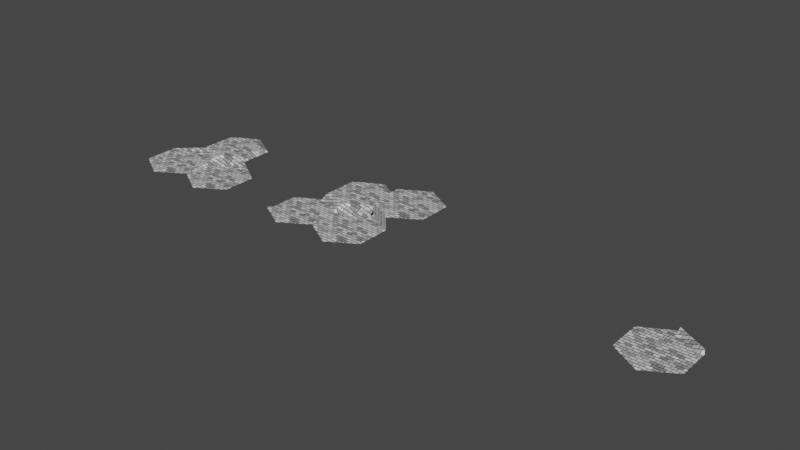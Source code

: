 # Source: hexagon.blend  (saved by Blender 3.4.6; exported with 4.5.12 LTS)
import bpy
from mathutils import Matrix  # noqa: F401  (used for matrix-valued properties, if any)

bpy.ops.wm.read_factory_settings(use_empty=True)
scene = bpy.context.scene
scene.name = 'Scene'

# ---- collections
col_collection = bpy.data.collections.new('Collection'); scene.collection.children.link(col_collection)

# ---- materials (node trees are filled in below, after node groups)
mat_material_001 = bpy.data.materials.new('Material.001')
mat_material_001.use_transparent_shadow = False
mat_material_002 = bpy.data.materials.new('Material.002')
mat_material_002.use_transparent_shadow = False
mat_material_003 = bpy.data.materials.new('Material.003')
mat_material_003.use_transparent_shadow = False
mat_material_004 = bpy.data.materials.new('Material.004')
mat_material_004.use_transparent_shadow = False
mat_material_005 = bpy.data.materials.new('Material.005')
mat_material_005.use_transparent_shadow = False
mat_material_006 = bpy.data.materials.new('Material.006')
mat_material_006.use_transparent_shadow = False
mat_material_007 = bpy.data.materials.new('Material.007')
mat_material_007.use_transparent_shadow = False
mat_material_008 = bpy.data.materials.new('Material.008')
mat_material_008.use_transparent_shadow = False
mat_material_009 = bpy.data.materials.new('Material.009')
mat_material_009.use_transparent_shadow = False
mat_material_010 = bpy.data.materials.new('Material.010')
mat_material_010.use_transparent_shadow = False

# ---- material node trees
mat_material_001.use_nodes = True; mat_material_001.node_tree.nodes.clear()
_N = mat_material_001.node_tree.nodes; _L = mat_material_001.node_tree.links
n0 = _N.new('ShaderNodeBsdfPrincipled'); n0.name = 'Principled BSDF'; n0.location = (10, 300)
n0.distribution = 'GGX'
n0.subsurface_method = 'RANDOM_WALK_SKIN'
n0.inputs[3].default_value = 1.45
n0.inputs[27].default_value = (0.0, 0.0, 0.0, 1.0)
n0.inputs[28].default_value = 1.0
n1 = _N.new('ShaderNodeOutputMaterial'); n1.name = 'Material Output'; n1.location = (300, 300)
n2 = _N.new('ShaderNodeTexBrick'); n2.name = 'Brick Texture'; n2.location = (-190, 280)
_L.new(n0.outputs[0], n1.inputs[0])
_L.new(n2.outputs[0], n0.inputs[0])
n1.is_active_output = True
mat_material_002.use_nodes = True; mat_material_002.node_tree.nodes.clear()
_N = mat_material_002.node_tree.nodes; _L = mat_material_002.node_tree.links
n0 = _N.new('ShaderNodeBsdfPrincipled'); n0.name = 'Principled BSDF'; n0.location = (10, 300)
n0.distribution = 'GGX'
n0.subsurface_method = 'RANDOM_WALK_SKIN'
n0.inputs[3].default_value = 1.45
n0.inputs[27].default_value = (0.0, 0.0, 0.0, 1.0)
n0.inputs[28].default_value = 1.0
n1 = _N.new('ShaderNodeOutputMaterial'); n1.name = 'Material Output'; n1.location = (300, 300)
n2 = _N.new('ShaderNodeTexBrick'); n2.name = 'Brick Texture'; n2.location = (-190, 280)
_L.new(n0.outputs[0], n1.inputs[0])
_L.new(n2.outputs[0], n0.inputs[0])
n1.is_active_output = True
mat_material_003.use_nodes = True; mat_material_003.node_tree.nodes.clear()
_N = mat_material_003.node_tree.nodes; _L = mat_material_003.node_tree.links
n0 = _N.new('ShaderNodeBsdfPrincipled'); n0.name = 'Principled BSDF'; n0.location = (10, 300)
n0.distribution = 'GGX'
n0.subsurface_method = 'RANDOM_WALK_SKIN'
n0.inputs[3].default_value = 1.45
n0.inputs[27].default_value = (0.0, 0.0, 0.0, 1.0)
n0.inputs[28].default_value = 1.0
n1 = _N.new('ShaderNodeOutputMaterial'); n1.name = 'Material Output'; n1.location = (300, 300)
n2 = _N.new('ShaderNodeTexBrick'); n2.name = 'Brick Texture'; n2.location = (-180, 300)
_L.new(n0.outputs[0], n1.inputs[0])
_L.new(n2.outputs[0], n0.inputs[0])
n1.is_active_output = True
mat_material_004.use_nodes = True; mat_material_004.node_tree.nodes.clear()
_N = mat_material_004.node_tree.nodes; _L = mat_material_004.node_tree.links
n0 = _N.new('ShaderNodeBsdfPrincipled'); n0.name = 'Principled BSDF'; n0.location = (10, 300)
n0.distribution = 'GGX'
n0.subsurface_method = 'RANDOM_WALK_SKIN'
n0.inputs[3].default_value = 1.45
n0.inputs[27].default_value = (0.0, 0.0, 0.0, 1.0)
n0.inputs[28].default_value = 1.0
n1 = _N.new('ShaderNodeOutputMaterial'); n1.name = 'Material Output'; n1.location = (300, 300)
n2 = _N.new('ShaderNodeTexBrick'); n2.name = 'Brick Texture'; n2.location = (-180, 300)
_L.new(n0.outputs[0], n1.inputs[0])
_L.new(n2.outputs[0], n0.inputs[0])
n1.is_active_output = True
mat_material_005.use_nodes = True; mat_material_005.node_tree.nodes.clear()
_N = mat_material_005.node_tree.nodes; _L = mat_material_005.node_tree.links
n0 = _N.new('ShaderNodeBsdfPrincipled'); n0.name = 'Principled BSDF'; n0.location = (10, 300)
n0.distribution = 'GGX'
n0.subsurface_method = 'RANDOM_WALK_SKIN'
n0.inputs[3].default_value = 1.45
n0.inputs[27].default_value = (0.0, 0.0, 0.0, 1.0)
n0.inputs[28].default_value = 1.0
n1 = _N.new('ShaderNodeOutputMaterial'); n1.name = 'Material Output'; n1.location = (300, 300)
n2 = _N.new('ShaderNodeTexBrick'); n2.name = 'Brick Texture'; n2.location = (-190, 280)
_L.new(n0.outputs[0], n1.inputs[0])
_L.new(n2.outputs[0], n0.inputs[0])
n1.is_active_output = True
mat_material_006.use_nodes = True; mat_material_006.node_tree.nodes.clear()
_N = mat_material_006.node_tree.nodes; _L = mat_material_006.node_tree.links
n0 = _N.new('ShaderNodeBsdfPrincipled'); n0.name = 'Principled BSDF'; n0.location = (10, 300)
n0.distribution = 'GGX'
n0.subsurface_method = 'RANDOM_WALK_SKIN'
n0.inputs[3].default_value = 1.45
n0.inputs[27].default_value = (0.0, 0.0, 0.0, 1.0)
n0.inputs[28].default_value = 1.0
n1 = _N.new('ShaderNodeOutputMaterial'); n1.name = 'Material Output'; n1.location = (300, 300)
n2 = _N.new('ShaderNodeTexBrick'); n2.name = 'Brick Texture'; n2.location = (-190, 280)
_L.new(n0.outputs[0], n1.inputs[0])
_L.new(n2.outputs[0], n0.inputs[0])
n1.is_active_output = True
mat_material_007.use_nodes = True; mat_material_007.node_tree.nodes.clear()
_N = mat_material_007.node_tree.nodes; _L = mat_material_007.node_tree.links
n0 = _N.new('ShaderNodeBsdfPrincipled'); n0.name = 'Principled BSDF'; n0.location = (10, 300)
n0.distribution = 'GGX'
n0.subsurface_method = 'RANDOM_WALK_SKIN'
n0.inputs[3].default_value = 1.45
n0.inputs[27].default_value = (0.0, 0.0, 0.0, 1.0)
n0.inputs[28].default_value = 1.0
n1 = _N.new('ShaderNodeOutputMaterial'); n1.name = 'Material Output'; n1.location = (300, 300)
n2 = _N.new('ShaderNodeTexBrick'); n2.name = 'Brick Texture'; n2.location = (-190, 280)
_L.new(n0.outputs[0], n1.inputs[0])
_L.new(n2.outputs[0], n0.inputs[0])
n1.is_active_output = True
mat_material_008.use_nodes = True; mat_material_008.node_tree.nodes.clear()
_N = mat_material_008.node_tree.nodes; _L = mat_material_008.node_tree.links
n0 = _N.new('ShaderNodeBsdfPrincipled'); n0.name = 'Principled BSDF'; n0.location = (10, 300)
n0.distribution = 'GGX'
n0.subsurface_method = 'RANDOM_WALK_SKIN'
n0.inputs[3].default_value = 1.45
n0.inputs[27].default_value = (0.0, 0.0, 0.0, 1.0)
n0.inputs[28].default_value = 1.0
n1 = _N.new('ShaderNodeOutputMaterial'); n1.name = 'Material Output'; n1.location = (300, 300)
n2 = _N.new('ShaderNodeTexBrick'); n2.name = 'Brick Texture'; n2.location = (-180, 280)
_L.new(n0.outputs[0], n1.inputs[0])
_L.new(n2.outputs[0], n0.inputs[0])
n1.is_active_output = True
mat_material_009.use_nodes = True; mat_material_009.node_tree.nodes.clear()
_N = mat_material_009.node_tree.nodes; _L = mat_material_009.node_tree.links
n0 = _N.new('ShaderNodeBsdfPrincipled'); n0.name = 'Principled BSDF'; n0.location = (10, 300)
n0.distribution = 'GGX'
n0.subsurface_method = 'RANDOM_WALK_SKIN'
n0.inputs[3].default_value = 1.45
n0.inputs[27].default_value = (0.0, 0.0, 0.0, 1.0)
n0.inputs[28].default_value = 1.0
n1 = _N.new('ShaderNodeOutputMaterial'); n1.name = 'Material Output'; n1.location = (300, 300)
n2 = _N.new('ShaderNodeTexBrick'); n2.name = 'Brick Texture'; n2.location = (-190, 280)
_L.new(n0.outputs[0], n1.inputs[0])
_L.new(n2.outputs[0], n0.inputs[0])
n1.is_active_output = True
mat_material_010.use_nodes = True; mat_material_010.node_tree.nodes.clear()
_N = mat_material_010.node_tree.nodes; _L = mat_material_010.node_tree.links
n0 = _N.new('ShaderNodeBsdfPrincipled'); n0.name = 'Principled BSDF'; n0.location = (10, 300)
n0.distribution = 'GGX'
n0.subsurface_method = 'RANDOM_WALK_SKIN'
n0.inputs[3].default_value = 1.45
n0.inputs[27].default_value = (0.0, 0.0, 0.0, 1.0)
n0.inputs[28].default_value = 1.0
n1 = _N.new('ShaderNodeOutputMaterial'); n1.name = 'Material Output'; n1.location = (300, 300)
n2 = _N.new('ShaderNodeTexBrick'); n2.name = 'Brick Texture'; n2.location = (-190, 280)
_L.new(n0.outputs[0], n1.inputs[0])
_L.new(n2.outputs[0], n0.inputs[0])
n1.is_active_output = True

# ---- world
world_world = bpy.data.worlds.new('World'); scene.world = world_world
world_world.use_nodes = True; world_world.node_tree.nodes.clear()
_N = world_world.node_tree.nodes; _L = world_world.node_tree.links
n0 = _N.new('ShaderNodeOutputWorld'); n0.name = 'World Output'; n0.location = (300, 300)
n1 = _N.new('ShaderNodeBackground'); n1.name = 'Background'; n1.location = (10, 300)
n1.inputs[0].default_value = (0.05088, 0.05088, 0.05088, 1.0)
_L.new(n1.outputs[0], n0.inputs[0])
n0.is_active_output = True
world_world.color = (0.05088, 0.05088, 0.05088)
world_world.use_sun_shadow = False
world_world.sun_shadow_jitter_overblur = 0.0

# ---- meshes
me_circle = bpy.data.meshes.new('Circle')
me_circle.from_pydata([(0.0, 1.0, 0.0), (-0.866, 0.5, 0.0), (-0.866, -0.5, 0.0), (0.0, -1.0, 0.0), (0.866, -0.5, 0.0), (0.866, 0.5, 0.0), (0.0001988, 1.25, 0.125), (1.083, 0.6249, 0.125), (-0.0001988, 1.25, 0.125), (-1.082, 0.6249, 0.0), (-1.082, 0.6249, 0.0), (-1.082, -0.6258, 0.0), (-1.083, -0.6255, 0.0), (-0.0001199, -1.25, -0.01572), (0.000165, -1.249, -0.01619), (1.082, -0.6249, 0.0), (1.082, -0.6245, 0.0), (1.083, 0.6249, 0.125)], [], [(5, 1, 0), (4, 1, 5), (4, 2, 1), (3, 2, 4), (5, 0, 6, 7), (0, 1, 9, 8), (1, 2, 11, 10), (2, 3, 13, 12), (3, 4, 15, 14), (4, 5, 17, 16)])
_uv = me_circle.uv_layers.new(name='UVMap')
_uv.uv.foreach_set('vector', [0.0, 0.0, 0.0, 0.0, 0.0, 0.0, 0.0, 0.0, 0.0, 0.0, 0.0, 0.0, 0.0, 0.0, 0.0, 0.0, 0.0, 0.0, 0.0, 0.0, 0.0, 0.0, 0.0, 0.0, 0.0, 0.0, 0.0, 0.0, 0.0, 0.0, 0.0, 0.0, 0.0, 0.0, 0.0, 0.0, 0.0, 0.0, 0.0, 0.0, 0.0, 0.0, 0.0, 0.0, 0.0, 0.0, 0.0, 0.0, 0.0, 0.0, 0.0, 0.0, 0.0, 0.0, 0.0, 0.0, 0.0, 0.0, 0.0, 0.0, 0.0, 0.0, 0.0, 0.0, 0.0, 0.0, 0.0, 0.0, 0.0, 0.0, 0.0, 0.0])
me_circle.materials.append(mat_material_001)
me_circle.update()
me_circle_002 = bpy.data.meshes.new('Circle.002')
me_circle_002.from_pydata([(0.0, 1.0, 0.0), (-0.866, 0.5, 0.0), (-0.866, -0.5, 0.0), (0.0, -1.0, 0.0), (0.866, -0.5, 0.0), (0.866, 0.5, 0.0), (0.0001988, 1.25, 0.125), (1.083, 0.6249, 0.0), (-0.0001988, 1.25, 0.125), (-1.082, 0.6249, 0.125), (-1.082, 0.6249, 0.125), (-1.082, -0.6258, 0.0), (-1.083, -0.6255, 0.0), (-0.0001199, -1.25, -0.01572), (0.000165, -1.249, -0.01619), (1.082, -0.6249, 0.0), (1.082, -0.6245, 0.0), (1.083, 0.6249, 0.0)], [], [(5, 1, 0), (4, 1, 5), (4, 2, 1), (3, 2, 4), (5, 0, 6, 7), (0, 1, 9, 8), (1, 2, 11, 10), (2, 3, 13, 12), (3, 4, 15, 14), (4, 5, 17, 16)])
_uv = me_circle_002.uv_layers.new(name='UVMap')
_uv.uv.foreach_set('vector', [0.0, 0.0, 0.0, 0.0, 0.0, 0.0, 0.0, 0.0, 0.0, 0.0, 0.0, 0.0, 0.0, 0.0, 0.0, 0.0, 0.0, 0.0, 0.0, 0.0, 0.0, 0.0, 0.0, 0.0, 0.0, 0.0, 0.0, 0.0, 0.0, 0.0, 0.0, 0.0, 0.0, 0.0, 0.0, 0.0, 0.0, 0.0, 0.0, 0.0, 0.0, 0.0, 0.0, 0.0, 0.0, 0.0, 0.0, 0.0, 0.0, 0.0, 0.0, 0.0, 0.0, 0.0, 0.0, 0.0, 0.0, 0.0, 0.0, 0.0, 0.0, 0.0, 0.0, 0.0, 0.0, 0.0, 0.0, 0.0, 0.0, 0.0, 0.0, 0.0])
me_circle_002.materials.append(mat_material_002)
me_circle_002.update()
me_circle_003 = bpy.data.meshes.new('Circle.003')
me_circle_003.from_pydata([(0.0, 1.0, 0.0), (-0.866, 0.5, 0.0), (-0.866, -0.5, 0.0), (0.0, -1.0, 0.0), (0.866, -0.5, 0.0), (0.866, 0.5, 0.0), (0.0001988, 1.25, -0.125), (1.083, 0.6249, -0.125), (-0.0001988, 1.25, -0.125), (-1.082, 0.6249, -0.125), (-1.082, 0.6249, -0.125), (-1.082, -0.6258, -0.125), (-1.083, -0.6255, -0.1171), (-0.0001199, -1.25, -0.1329), (0.000165, -1.249, -0.1331), (1.082, -0.6249, -0.1169), (1.082, -0.6245, -0.125), (1.083, 0.6249, -0.125)], [], [(5, 1, 0), (4, 1, 5), (4, 2, 1), (3, 2, 4), (5, 0, 6, 7), (0, 1, 9, 8), (1, 2, 11, 10), (2, 3, 13, 12), (3, 4, 15, 14), (4, 5, 17, 16)])
_uv = me_circle_003.uv_layers.new(name='UVMap')
_uv.uv.foreach_set('vector', [0.0, 0.0, 0.0, 0.0, 0.0, 0.0, 0.0, 0.0, 0.0, 0.0, 0.0, 0.0, 0.0, 0.0, 0.0, 0.0, 0.0, 0.0, 0.0, 0.0, 0.0, 0.0, 0.0, 0.0, 0.0, 0.0, 0.0, 0.0, 0.0, 0.0, 0.0, 0.0, 0.0, 0.0, 0.0, 0.0, 0.0, 0.0, 0.0, 0.0, 0.0, 0.0, 0.0, 0.0, 0.0, 0.0, 0.0, 0.0, 0.0, 0.0, 0.0, 0.0, 0.0, 0.0, 0.0, 0.0, 0.0, 0.0, 0.0, 0.0, 0.0, 0.0, 0.0, 0.0, 0.0, 0.0, 0.0, 0.0, 0.0, 0.0, 0.0, 0.0])
me_circle_003.materials.append(mat_material_003)
me_circle_003.update()
me_circle_004 = bpy.data.meshes.new('Circle.004')
me_circle_004.from_pydata([(0.0, 1.0, 0.0), (-0.866, 0.5, 0.0), (-0.866, -0.5, 0.0), (0.0, -1.0, 0.0), (0.866, -0.5, 0.0), (0.866, 0.5, 0.0), (0.0001988, 1.25, -0.125), (1.083, 0.6249, -0.125), (-0.0001988, 1.25, -0.125), (-1.082, 0.6249, -0.125), (-1.082, 0.6249, -0.125), (-1.082, -0.6258, -0.125), (-1.083, -0.6255, -0.1171), (-0.0001199, -1.25, -0.1329), (0.000165, -1.249, -0.1331), (1.082, -0.6249, -0.1169), (1.082, -0.6245, 0.0), (1.083, 0.6249, 0.0)], [], [(5, 1, 0), (4, 1, 5), (4, 2, 1), (3, 2, 4), (5, 0, 6, 7), (0, 1, 9, 8), (1, 2, 11, 10), (2, 3, 13, 12), (3, 4, 15, 14), (4, 5, 17, 16), (4, 16, 15), (5, 7, 17)])
_uv = me_circle_004.uv_layers.new(name='UVMap')
_uv.uv.foreach_set('vector', [0.0, 0.0, 0.0, 0.0, 0.0, 0.0, 0.0, 0.0, 0.0, 0.0, 0.0, 0.0, 0.0, 0.0, 0.0, 0.0, 0.0, 0.0, 0.0, 0.0, 0.0, 0.0, 0.0, 0.0, 0.0, 0.0, 0.0, 0.0, 0.0, 0.0, 0.0, 0.0, 0.0, 0.0, 0.0, 0.0, 0.0, 0.0, 0.0, 0.0, 0.0, 0.0, 0.0, 0.0, 0.0, 0.0, 0.0, 0.0, 0.0, 0.0, 0.0, 0.0, 0.0, 0.0, 0.0, 0.0, 0.0, 0.0, 0.0, 0.0, 0.0, 0.0, 0.0, 0.0, 0.0, 0.0, 0.0, 0.0, 0.0, 0.0, 0.0, 0.0, 0.0, 0.0, 0.0, 0.0, 0.0, 0.0, 0.0, 0.0, 0.0, 0.0, 0.0, 0.0])
me_circle_004.materials.append(mat_material_004)
me_circle_004.update()
me_circle_005 = bpy.data.meshes.new('Circle.005')
me_circle_005.from_pydata([(0.0, 1.0, 0.0), (-0.866, 0.5, 0.0), (-0.866, -0.5, 0.0), (0.0, -1.0, 0.0), (0.866, -0.5, 0.0), (0.866, 0.5, 0.0), (0.0001984, 1.25, 0.0), (1.083, 0.6249, 0.0), (-0.0001988, 1.25, 0.125), (-1.082, 0.6249, 0.125), (-1.082, 0.6249, 0.0), (-1.082, -0.6258, 0.0), (-1.083, -0.6255, 0.0), (-0.0001199, -1.25, -0.01572), (0.000165, -1.249, -0.01619), (1.082, -0.6249, 0.0), (1.082, -0.6245, 0.0), (1.083, 0.6249, 0.0)], [], [(5, 1, 0), (4, 1, 5), (4, 2, 1), (3, 2, 4), (5, 0, 6, 7), (0, 1, 9, 8), (1, 2, 11, 10), (2, 3, 13, 12), (3, 4, 15, 14), (4, 5, 17, 16), (1, 10, 9), (0, 8, 6)])
_uv = me_circle_005.uv_layers.new(name='UVMap')
_uv.uv.foreach_set('vector', [0.0, 0.0, 0.0, 0.0, 0.0, 0.0, 0.0, 0.0, 0.0, 0.0, 0.0, 0.0, 0.0, 0.0, 0.0, 0.0, 0.0, 0.0, 0.0, 0.0, 0.0, 0.0, 0.0, 0.0, 0.0, 0.0, 0.0, 0.0, 0.0, 0.0, 0.0, 0.0, 0.0, 0.0, 0.0, 0.0, 0.0, 0.0, 0.0, 0.0, 0.0, 0.0, 0.0, 0.0, 0.0, 0.0, 0.0, 0.0, 0.0, 0.0, 0.0, 0.0, 0.0, 0.0, 0.0, 0.0, 0.0, 0.0, 0.0, 0.0, 0.0, 0.0, 0.0, 0.0, 0.0, 0.0, 0.0, 0.0, 0.0, 0.0, 0.0, 0.0, 0.0, 0.0, 0.0, 0.0, 0.0, 0.0, 0.0, 0.0, 0.0, 0.0, 0.0, 0.0])
me_circle_005.materials.append(mat_material_005)
me_circle_005.update()
me_circle_006 = bpy.data.meshes.new('Circle.006')
me_circle_006.from_pydata([(0.0, 1.0, 0.0), (-0.866, 0.5, 0.0), (-0.866, -0.5, 0.0), (0.0, -1.0, 0.0), (0.866, -0.5, 0.0), (0.866, 0.5, 0.0), (0.0001988, 1.25, 0.125), (1.083, 0.6249, 0.125), (-0.0001988, 1.25, -0.125), (-1.082, 0.6249, -0.125), (-1.082, 0.6249, -0.125), (-1.082, -0.6258, -0.125), (-1.083, -0.6255, 0.0), (-0.0001199, -1.25, -0.01572), (0.000165, -1.249, -0.01619), (1.082, -0.6249, 0.0), (1.082, -0.6245, 0.0), (1.083, 0.6249, 0.0)], [], [(5, 1, 0), (4, 1, 5), (4, 2, 1), (3, 2, 4), (5, 0, 6, 7), (0, 1, 9, 8), (1, 2, 11, 10), (2, 3, 13, 12), (3, 4, 15, 14), (4, 5, 17, 16), (5, 7, 17), (0, 8, 6), (2, 12, 11)])
_uv = me_circle_006.uv_layers.new(name='UVMap')
_uv.uv.foreach_set('vector', [0.0, 0.0, 0.0, 0.0, 0.0, 0.0, 0.0, 0.0, 0.0, 0.0, 0.0, 0.0, 0.0, 0.0, 0.0, 0.0, 0.0, 0.0, 0.0, 0.0, 0.0, 0.0, 0.0, 0.0, 0.0, 0.0, 0.0, 0.0, 0.0, 0.0, 0.0, 0.0, 0.0, 0.0, 0.0, 0.0, 0.0, 0.0, 0.0, 0.0, 0.0, 0.0, 0.0, 0.0, 0.0, 0.0, 0.0, 0.0, 0.0, 0.0, 0.0, 0.0, 0.0, 0.0, 0.0, 0.0, 0.0, 0.0, 0.0, 0.0, 0.0, 0.0, 0.0, 0.0, 0.0, 0.0, 0.0, 0.0, 0.0, 0.0, 0.0, 0.0, 0.0, 0.0, 0.0, 0.0, 0.0, 0.0, 0.0, 0.0, 0.0, 0.0, 0.0, 0.0, 0.0, 0.0, 0.0, 0.0, 0.0, 0.0])
me_circle_006.materials.append(mat_material_006)
me_circle_006.update()
me_circle_007 = bpy.data.meshes.new('Circle.007')
me_circle_007.from_pydata([(0.0, 1.0, 0.0), (-0.866, 0.5, 0.0), (-0.866, -0.5, 0.0), (0.0, -1.0, 0.0), (0.866, -0.5, 0.0), (0.866, 0.5, 0.0), (0.0001984, 1.25, 0.0), (1.083, 0.6249, 0.0), (-0.0001988, 1.25, 0.0), (-1.082, 0.6249, 0.0), (-1.082, 0.6249, 0.0), (-1.082, -0.6258, 0.0), (-1.083, -0.6255, 0.0), (-0.0001199, -1.25, -0.01572), (0.000165, -1.249, -0.01619), (1.082, -0.6249, 0.0), (1.082, -0.6245, 0.0), (1.083, 0.6249, 0.0)], [], [(5, 1, 0), (4, 1, 5), (4, 2, 1), (3, 2, 4), (5, 0, 6, 7), (0, 1, 9, 8), (1, 2, 11, 10), (2, 3, 13, 12), (3, 4, 15, 14), (4, 5, 17, 16), (1, 10, 9), (0, 8, 6)])
_uv = me_circle_007.uv_layers.new(name='UVMap')
_uv.uv.foreach_set('vector', [0.0, 0.0, 0.0, 0.0, 0.0, 0.0, 0.0, 0.0, 0.0, 0.0, 0.0, 0.0, 0.0, 0.0, 0.0, 0.0, 0.0, 0.0, 0.0, 0.0, 0.0, 0.0, 0.0, 0.0, 0.0, 0.0, 0.0, 0.0, 0.0, 0.0, 0.0, 0.0, 0.0, 0.0, 0.0, 0.0, 0.0, 0.0, 0.0, 0.0, 0.0, 0.0, 0.0, 0.0, 0.0, 0.0, 0.0, 0.0, 0.0, 0.0, 0.0, 0.0, 0.0, 0.0, 0.0, 0.0, 0.0, 0.0, 0.0, 0.0, 0.0, 0.0, 0.0, 0.0, 0.0, 0.0, 0.0, 0.0, 0.0, 0.0, 0.0, 0.0, 0.0, 0.0, 0.0, 0.0, 0.0, 0.0, 0.0, 0.0, 0.0, 0.0, 0.0, 0.0])
me_circle_007.materials.append(mat_material_007)
me_circle_007.update()
me_plane = bpy.data.meshes.new('Plane')
me_plane.from_pydata([(-2.686, 0.3664, 0.3301), (-1.611, -0.2519, 0.3301), (-2.693, 0.3722, 0.8301), (-1.617, -0.2461, 0.8301)], [], [(0, 1, 3, 2)])
_uv = me_plane.uv_layers.new(name='UVMap')
_uv.uv.foreach_set('vector', [0.0, 0.0, 1.0, 0.0, 1.0, 1.0, 0.0, 1.0])
me_plane.materials.append(mat_material_008)
me_plane.update()
me_plane_001 = bpy.data.meshes.new('Plane.001')
me_plane_001.from_pydata([(-2.686, 0.3664, 0.3301), (-2.676, -0.8845, 0.3301), (-2.693, 0.3722, 0.8301), (-2.682, -0.8788, 0.8301)], [], [(0, 1, 3, 2)])
_uv = me_plane_001.uv_layers.new(name='UVMap')
_uv.uv.foreach_set('vector', [0.0, 0.0, 1.0, 0.0, 1.0, 1.0, 0.0, 1.0])
me_plane_001.materials.append(mat_material_009)
me_plane_001.update()
me_circle_008 = bpy.data.meshes.new('Circle.008')
me_circle_008.from_pydata([(0.0, 1.0, 0.0), (-0.866, 0.5, 0.0), (-0.866, -0.5, 0.0), (0.0, -1.0, 0.0), (0.866, -0.5, 0.0), (0.866, 0.5, 0.0), (0.0001988, 1.25, 0.125), (1.083, 0.6249, 0.125), (-0.0001988, 1.25, 0.0), (-1.082, 0.6249, 0.0), (-1.082, 0.6249, 0.0), (-1.082, -0.6258, 0.0), (-1.083, -0.6255, 0.0), (-0.0001199, -1.25, -0.01572), (0.000165, -1.249, -0.01619), (1.082, -0.6249, 0.0), (1.082, -0.6245, 0.0), (1.083, 0.6249, 0.0)], [], [(5, 1, 0), (4, 1, 5), (4, 2, 1), (3, 2, 4), (5, 0, 6, 7), (0, 1, 9, 8), (1, 2, 11, 10), (2, 3, 13, 12), (3, 4, 15, 14), (4, 5, 17, 16), (5, 7, 17), (0, 8, 6)])
_uv = me_circle_008.uv_layers.new(name='UVMap')
_uv.uv.foreach_set('vector', [0.0, 0.0, 0.0, 0.0, 0.0, 0.0, 0.0, 0.0, 0.0, 0.0, 0.0, 0.0, 0.0, 0.0, 0.0, 0.0, 0.0, 0.0, 0.0, 0.0, 0.0, 0.0, 0.0, 0.0, 0.0, 0.0, 0.0, 0.0, 0.0, 0.0, 0.0, 0.0, 0.0, 0.0, 0.0, 0.0, 0.0, 0.0, 0.0, 0.0, 0.0, 0.0, 0.0, 0.0, 0.0, 0.0, 0.0, 0.0, 0.0, 0.0, 0.0, 0.0, 0.0, 0.0, 0.0, 0.0, 0.0, 0.0, 0.0, 0.0, 0.0, 0.0, 0.0, 0.0, 0.0, 0.0, 0.0, 0.0, 0.0, 0.0, 0.0, 0.0, 0.0, 0.0, 0.0, 0.0, 0.0, 0.0, 0.0, 0.0, 0.0, 0.0, 0.0, 0.0])
me_circle_008.materials.append(mat_material_010)
me_circle_008.update()

# ---- objects
ob_hexa = bpy.data.objects.new('Hexa', me_circle)
ob_hexa_001 = bpy.data.objects.new('Hexa.001', me_circle_002)
ob_hexa_002 = bpy.data.objects.new('Hexa.002', me_circle_003)
ob_hexa_003 = bpy.data.objects.new('Hexa.003', me_circle_004)
ob_hexa_004 = bpy.data.objects.new('Hexa.004', me_circle_005)
ob_hexa_005 = bpy.data.objects.new('Hexa.005', me_circle_006)
ob_hexa_006 = bpy.data.objects.new('Hexa.006', me_circle_007)
ob_plane = bpy.data.objects.new('Plane', me_plane)
ob_plane_001 = bpy.data.objects.new('Plane.001', me_plane_001)
ob_hexa_007 = bpy.data.objects.new('Hexa.007', me_circle_008)

# ---- transforms, parenting, visibility, modifiers, constraints
ob_hexa.location = (0.0, 0.0, 0.0)
ob_hexa_001.location = (2.166, 0.0, 0.0)
ob_hexa_002.location = (1.083, 1.879, 0.25)
ob_hexa_003.location = (7.484, 1.861, 0.25)
ob_hexa_004.location = (8.568, -0.01813, 0.0)
ob_hexa_005.location = (6.402, -0.01814, 0.0)
ob_hexa_006.location = (9.652, 1.861, 0.5)
ob_plane.location = (11.27, 0.8603, -0.3301)
ob_plane_001.location = (11.26, 2.114, -0.3301)
ob_hexa_007.location = (20.0, 0.0, 0.0)

# ---- collection membership
col_collection.objects.link(ob_hexa)
col_collection.objects.link(ob_hexa_001)
col_collection.objects.link(ob_hexa_002)
col_collection.objects.link(ob_hexa_003)
col_collection.objects.link(ob_hexa_004)
col_collection.objects.link(ob_hexa_005)
col_collection.objects.link(ob_hexa_006)
col_collection.objects.link(ob_plane)
col_collection.objects.link(ob_plane_001)
col_collection.objects.link(ob_hexa_007)

# ---- scene / render settings (as saved in the file)
scene.frame_start = 1; scene.frame_end = 250; scene.frame_set(1)
scene.render.engine = 'BLENDER_EEVEE_NEXT'
scene.cycles.sampling_pattern = 'TABULATED_SOBOL'
scene.cycles.use_light_tree = False
scene.view_settings.view_transform = 'Filmic'
bpy.context.view_layer.update()

# ---- added for rendering (the .blend has no active camera and no usable light): camera, sun
cam_auto = bpy.data.cameras.new('AutoCamera')
cam_auto.lens = 50.0
cam_auto.sensor_width = 36.0
cam_auto.clip_end = 1000.0
ob_auto_camera = bpy.data.objects.new('AutoCamera', cam_auto)
scene.collection.objects.link(ob_auto_camera)
ob_auto_camera.location = (30.9157, -24.1687, 16.9202)
ob_auto_camera.rotation_euler = (1.09748, -7.21219e-08, 0.694738)
scene.camera = ob_auto_camera
light_auto_sun = bpy.data.lights.new('AutoSun', 'SUN')
light_auto_sun.energy = 3.0
light_auto_sun.angle = 0.0523599
ob_auto_sun = bpy.data.objects.new('AutoSun', light_auto_sun)
scene.collection.objects.link(ob_auto_sun)
ob_auto_sun.rotation_euler = (0.872665, 0.174533, 0.523599)
bpy.context.view_layer.update()
